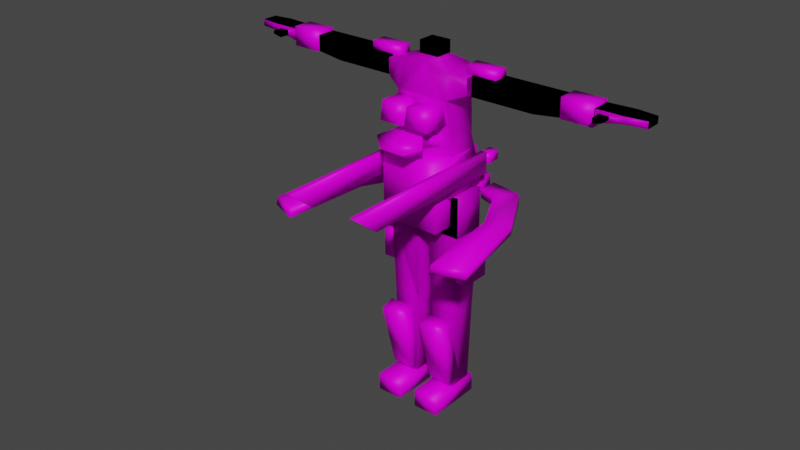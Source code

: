 # Source: s17.blend  (saved by Blender 2.93.21; exported with 4.5.12 LTS)
import bpy
from mathutils import Matrix  # noqa: F401  (used for matrix-valued properties, if any)

bpy.ops.wm.read_factory_settings(use_empty=True)
scene = bpy.context.scene
scene.name = 'Scene'

# ---- collections
col_h134 = bpy.data.collections.new('h134'); scene.collection.children.link(col_h134)
col_h138 = bpy.data.collections.new('h138'); scene.collection.children.link(col_h138)
col_h142 = bpy.data.collections.new('h142'); scene.collection.children.link(col_h142)
col_h146 = bpy.data.collections.new('h146'); scene.collection.children.link(col_h146)
col_b102 = bpy.data.collections.new('b102'); scene.collection.children.link(col_b102)
col_a98 = bpy.data.collections.new('a98'); scene.collection.children.link(col_a98)
col_l110 = bpy.data.collections.new('l110'); scene.collection.children.link(col_l110)
col_r142 = bpy.data.collections.new('r142'); scene.collection.children.link(col_r142)

# ---- images (referenced by path relative to the original .blend; pixels are not part of the script)
import os
ASSET_DIR = os.environ.get("B2B_ASSET_DIR", "")  # directory of the original .blend (textures are referenced by path, not embedded)
HERE = os.path.dirname(os.path.abspath(__file__))  # packed textures are extracted next to this script under _unpacked/

def load_image(name, relpath, width, height, colorspace="sRGB"):
    """Load a texture the original file referenced (path relative to the .blend, or extracted next to this script)."""
    p = next((c for c in (os.path.join(HERE, relpath), os.path.join(ASSET_DIR, relpath)) if relpath and os.path.exists(c)), "")
    if p:
        img = bpy.data.images.load(p, check_existing=True)
        img.name = name
    else:  # same state as the original file: an image datablock whose file is absent (Cycles renders it pink)
        img = bpy.data.images.new(name, width, height)
        img.source = "FILE"
        img.filepath = "//" + (relpath or name)
    img.colorspace_settings.name = colorspace
    return img
img_s17__png = load_image('s17_.png', 's17_.png', 1024, 1024, 'sRGB')

# ---- materials (node trees are filled in below, after node groups)
mat_maintex = bpy.data.materials.new('maintex')
mat_maintex.use_transparent_shadow = False

# ---- node groups
ng_auto_smooth = bpy.data.node_groups.new('Auto Smooth', 'GeometryNodeTree')
_s = ng_auto_smooth.interface.new_socket(name='Geometry', in_out='OUTPUT', socket_type='NodeSocketGeometry')
_s = ng_auto_smooth.interface.new_socket(name='Geometry', in_out='INPUT', socket_type='NodeSocketGeometry')
_s = ng_auto_smooth.interface.new_socket(name='Angle', in_out='INPUT', socket_type='NodeSocketFloat')
_s.subtype = 'ANGLE'
_s.min_value = 0.0
_s.max_value = 3.142
ng_auto_smooth.is_modifier = True
_N = ng_auto_smooth.nodes; _L = ng_auto_smooth.links
n0 = _N.new('NodeGroupOutput'); n0.name = 'Group Output'; n0.location = (480, -100)
n1 = _N.new('NodeGroupInput'); n1.name = 'Group Input'; n1.location = (-420, -300)
n2 = _N.new('NodeGroupInput'); n2.name = 'Group Input.001'; n2.location = (-60, -100)
n3 = _N.new('GeometryNodeSetShadeSmooth'); n3.name = 'Set Shade Smooth'; n3.location = (120, -100)
n3.domain = 'EDGE'
n4 = _N.new('GeometryNodeSetShadeSmooth'); n4.name = 'Set Shade Smooth.001'; n4.location = (300, -100)
n5 = _N.new('GeometryNodeInputMeshEdgeAngle'); n5.name = 'Edge Angle'; n5.location = (-420, -220)
n6 = _N.new('GeometryNodeInputEdgeSmooth'); n6.name = 'Is Edge Smooth'; n6.location = (-60, -160)
n7 = _N.new('GeometryNodeInputShadeSmooth'); n7.name = 'Is Face Smooth'; n7.location = (-240, -340)
n8 = _N.new('FunctionNodeBooleanMath'); n8.name = 'Boolean Math'; n8.location = (-60, -220)
n9 = _N.new('FunctionNodeCompare'); n9.name = 'Compare'; n9.location = (-240, -180)
n9.operation = 'LESS_EQUAL'
_L.new(n5.outputs[0], n9.inputs[0])
_L.new(n4.outputs[0], n0.inputs[0])
_L.new(n1.outputs[1], n9.inputs[1])
_L.new(n9.outputs[0], n8.inputs[0])
_L.new(n7.outputs[0], n8.inputs[1])
_L.new(n2.outputs[0], n3.inputs[0])
_L.new(n6.outputs[0], n3.inputs[1])
_L.new(n3.outputs[0], n4.inputs[0])
_L.new(n8.outputs[0], n3.inputs[2])
n0.is_active_output = True

# ---- material node trees
mat_maintex.use_nodes = True; mat_maintex.node_tree.nodes.clear()
_N = mat_maintex.node_tree.nodes; _L = mat_maintex.node_tree.links
n0 = _N.new('ShaderNodeOutputMaterial'); n0.name = 'Material Output'; n0.location = (300, 300)
n1 = _N.new('ShaderNodeBsdfPrincipled'); n1.name = 'Principled BSDF'; n1.location = (10, 300)
n1.distribution = 'GGX'
n1.subsurface_method = 'BURLEY'
n1.inputs[2].default_value = 0.4545
n1.inputs[3].default_value = 1.45
n1.inputs[13].default_value = 0.1
n1.inputs[27].default_value = (0.0, 0.0, 0.0, 1.0)
n1.inputs[28].default_value = 1.0
n2 = _N.new('ShaderNodeTexImage'); n2.name = 'baseColorTexture'; n2.location = (-433, 207)
n2.label = 'baseColorTexture'
n2.image = img_s17__png
n2.interpolation = 'Closest'
n3 = _N.new('ShaderNodeUVMap'); n3.name = 'UV Map'; n3.location = (-631, 176)
n3.uv_map = 'UVMap'
_L.new(n1.outputs[0], n0.inputs[0])
_L.new(n2.outputs[0], n1.inputs[0])
_L.new(n3.outputs[0], n2.inputs[0])
n0.is_active_output = True

# ---- world
world_world = bpy.data.worlds.new('World'); scene.world = world_world
world_world.use_nodes = True; world_world.node_tree.nodes.clear()
_N = world_world.node_tree.nodes; _L = world_world.node_tree.links
n0 = _N.new('ShaderNodeOutputWorld'); n0.name = 'World Output'; n0.location = (300, 300)
n1 = _N.new('ShaderNodeBackground'); n1.name = 'Background'; n1.location = (10, 300)
n1.inputs[0].default_value = (0.05088, 0.05088, 0.05088, 1.0)
_L.new(n1.outputs[0], n0.inputs[0])
n0.is_active_output = True
world_world.color = (0.05088, 0.05088, 0.05088)
world_world.use_sun_shadow = False
world_world.sun_shadow_jitter_overblur = 0.0

# ---- meshes
me_bodymesh = bpy.data.meshes.new('BodyMesh')
me_bodymesh.from_pydata([(0.1074, 0.1806, -0.1979), (0.1647, -0.1299, 0.5039), (0.2331, -0.1474, -0.2974), (0.06907, -0.08606, 0.5641), (0.06907, 0.03324, 0.5641), (0.06907, -0.08606, 0.6479), (0.06907, 0.03324, 0.6479), (0.09896, 0.1948, -0.1116), (0.1962, -0.108, 0.001354), (0.1861, 0.1068, 0.3102), (0.1647, 0.08536, 0.5229), (0.1861, -0.1535, 0.3347), (0.2984, 0.04755, 0.489), (0.2984, -0.1004, 0.489), (0.2984, 0.04755, 0.3777), (0.2984, -0.1004, 0.3777), (-8.144e-19, -0.1299, 0.5222), (5.285e-18, -0.1877, -0.3782), (1.466e-17, 0.08597, -0.336), (3.393e-18, 0.08536, 0.5412), (0.0, -0.08606, 0.5641), (0.0, 0.03324, 0.5641), (0.0, -0.08606, 0.6479), (0.0, 0.03324, 0.6479), (-8.796e-18, -0.1916, 0.007104), (6.681e-05, 0.1309, 0.04491), (0.0, -0.2268, 0.3682), (1.357e-18, 0.1068, 0.3743), (0.1962, 0.1053, 0.04977), (0.2472, 0.1432, -0.2595), (0.03734, -0.117, -0.578), (0.03734, -0.117, -0.3235), (0.03734, 0.115, -0.578), (0.03734, 0.115, -0.3235), (0.2711, -0.117, -0.578), (0.2681, -0.117, -0.2936), (0.2711, 0.115, -0.578), (0.2681, 0.115, -0.2936)], [], [(1, 10, 4, 3), (27, 19, 10, 9), (18, 29, 2, 17), (16, 1, 3, 20), (20, 3, 5, 22), (3, 4, 6, 5), (29, 28, 8, 2), (28, 9, 11, 8), (25, 27, 9, 28), (1, 11, 15, 13), (10, 1, 13, 12), (11, 9, 14, 15), (9, 10, 12, 14), (8, 11, 26, 24), (2, 8, 24, 17), (4, 21, 23, 6), (6, 23, 22, 5), (10, 19, 21, 4), (11, 1, 16, 26), (0, 7, 28, 29), (7, 25, 28), (0, 29, 18), (7, 0, 18, 25), (30, 31, 33, 32), (32, 33, 37, 36), (36, 37, 35, 34), (34, 35, 31, 30), (32, 36, 34, 30), (37, 33, 31, 35)])
me_bodymesh.polygons.foreach_set('use_smooth', [True] * 29)
_uv = me_bodymesh.uv_layers.new(name='UVMap')
_uv.uv.foreach_set('vector', [0.01822, 0.894, 0.01822, 0.8949, 0.0124, 0.898, 0.0124, 0.898, 0.008467, 0.886, 0.008467, 0.8949, 0.01822, 0.8949, 0.01822, 0.886, 0.007589, 0.8298, 0.01968, 0.8335, 0.01899, 0.8306, 0.007589, 0.8266, 0.008467, 0.894, 0.01822, 0.894, 0.0124, 0.898, 0.008467, 0.898, 0.009866, 0.9111, 0.01749, 0.9111, 0.01749, 0.9203, 0.009866, 0.9203, 0.01749, 0.9111, 0.01749, 0.9111, 0.01749, 0.9203, 0.01749, 0.9203, 0.01968, 0.8335, 0.01793, 0.8485, 0.01793, 0.8462, 0.01899, 0.8306, 0.01793, 0.8485, 0.01968, 0.8646, 0.01968, 0.8646, 0.01793, 0.8462, 0.007592, 0.8484, 0.007589, 0.8646, 0.01968, 0.8646, 0.01793, 0.8485, 0.04513, 0.8986, 0.04513, 0.8831, 0.05186, 0.8866, 0.05186, 0.8967, 0.04513, 0.9003, 0.04513, 0.8986, 0.05186, 0.8967, 0.05186, 0.8967, 0.04513, 0.8831, 0.04513, 0.8831, 0.05186, 0.8866, 0.05186, 0.8866, 0.04513, 0.8831, 0.04513, 0.9003, 0.05186, 0.8967, 0.05186, 0.8866, 0.3287, 0.1843, 0.3305, 0.4369, 0.1619, 0.44, 0.1619, 0.1827, 0.3331, 0.03361, 0.3303, 0.2062, 0.1635, 0.2046, 0.1651, 0.03109, 0.01749, 0.9111, 0.009866, 0.9111, 0.009866, 0.9203, 0.01749, 0.9203, 0.01749, 0.9203, 0.009866, 0.9203, 0.009866, 0.9203, 0.01749, 0.9203, 0.01822, 0.8949, 0.008467, 0.8949, 0.008467, 0.898, 0.0124, 0.898, 0.01822, 0.886, 0.01822, 0.894, 0.008467, 0.894, 0.008467, 0.886, 0.01285, 0.8366, 0.01243, 0.8408, 0.01793, 0.8485, 0.01968, 0.8335, 0.01243, 0.8408, 0.007592, 0.8484, 0.01793, 0.8485, 0.01285, 0.8366, 0.01968, 0.8335, 0.007589, 0.8298, 0.01243, 0.8408, 0.01285, 0.8366, 0.007589, 0.8298, 0.007592, 0.8484, 0.03852, 0.787, 0.03852, 0.8028, 0.03852, 0.8028, 0.03852, 0.787, 0.03852, 0.787, 0.03852, 0.8028, 0.0543, 0.8028, 0.0543, 0.787, 0.0543, 0.787, 0.0543, 0.8028, 0.0543, 0.8028, 0.0543, 0.787, 0.0543, 0.787, 0.0543, 0.8028, 0.03852, 0.8028, 0.03852, 0.787, 0.03852, 0.787, 0.0543, 0.787, 0.0543, 0.787, 0.03852, 0.787, 0.0543, 0.8028, 0.03852, 0.8028, 0.03852, 0.8028, 0.0543, 0.8028])
me_bodymesh.materials.append(None)
me_bodymesh.use_remesh_preserve_volume = False
me_bodymesh.use_remesh_preserve_attributes = False
me_bodymesh.use_mirror_vertex_groups = False
me_bodymesh.update()
me_head = bpy.data.meshes.new('Head')
me_head.from_pydata([], [], [])
me_head.materials.append(None)
me_head.update()
me_legmesh = bpy.data.meshes.new('LegMesh')
me_legmesh.from_pydata([(0.03893, -0.1132, -0.5807), (0.03893, 0.1134, -0.5807), (0.2655, -0.1132, -0.5807), (0.2655, 0.1134, -0.5807), (0.05676, 0.09558, -1.142), (0.05676, -0.09532, -1.142), (0.2477, 0.09558, -1.142), (0.2477, -0.09532, -1.142), (0.06762, 0.08472, -1.728), (0.06762, -0.08446, -1.728), (0.2368, 0.08472, -1.728), (0.2368, -0.08446, -1.728), (0.107, -0.2457, -1.839), (0.08115, 0.02937, -1.676), (0.08115, 0.1224, -1.843), (0.08115, 0.109, -1.748), (0.2002, -0.2457, -1.839), (0.2261, 0.02937, -1.676), (0.2261, 0.1224, -1.843), (0.2261, 0.109, -1.748)], [], [(1, 3, 6, 4), (7, 5, 9, 11), (0, 1, 4, 5), (3, 2, 7, 6), (2, 0, 5, 7), (8, 10, 11, 9), (4, 6, 10, 8), (6, 7, 11, 10), (5, 4, 8, 9), (12, 13, 15, 14), (14, 15, 19, 18), (18, 19, 17, 16), (16, 17, 13, 12), (14, 18, 16, 12), (19, 15, 13, 17)])
me_legmesh.polygons.foreach_set('use_smooth', [True] * 15)
_uv = me_legmesh.uv_layers.new(name='UVMap')
_uv.uv.foreach_set('vector', [0.04409, 0.7756, 0.05092, 0.7756, 0.05038, 0.7596, 0.04462, 0.7596, 0.04884, 0.7369, 0.04431, 0.7369, 0.04457, 0.7236, 0.04858, 0.7236, 0.04409, 0.7756, 0.04409, 0.7756, 0.04462, 0.7596, 0.04462, 0.7596, 0.05092, 0.7756, 0.05092, 0.7756, 0.05038, 0.7596, 0.05038, 0.7596, 0.05092, 0.7756, 0.04409, 0.7756, 0.04462, 0.7596, 0.05038, 0.7596, 0.04418, 0.7344, 0.04897, 0.7344, 0.04897, 0.7344, 0.04418, 0.7344, 0.04431, 0.7369, 0.04884, 0.7369, 0.04858, 0.7236, 0.04457, 0.7236, 0.04884, 0.7369, 0.04884, 0.7369, 0.04858, 0.7236, 0.04858, 0.7236, 0.04431, 0.7369, 0.04431, 0.7369, 0.04457, 0.7236, 0.04457, 0.7236, 0.04268, 0.6964, 0.04123, 0.7045, 0.04123, 0.7009, 0.04123, 0.6962, 0.04123, 0.6962, 0.04123, 0.7009, 0.04936, 0.7009, 0.04936, 0.6962, 0.04936, 0.6962, 0.04936, 0.7009, 0.04936, 0.7045, 0.04791, 0.6964, 0.04791, 0.6964, 0.04936, 0.7045, 0.04123, 0.7045, 0.04268, 0.6964, 0.04123, 0.6962, 0.04936, 0.6962, 0.04791, 0.6964, 0.04268, 0.6964, 0.04936, 0.7009, 0.04123, 0.7009, 0.04123, 0.7045, 0.04936, 0.7045])
me_legmesh.materials.append(None)
me_legmesh.use_remesh_fix_poles = True
me_legmesh.use_remesh_preserve_attributes = False
me_legmesh.use_mirror_vertex_groups = False
me_legmesh.update()
me_armmesh = bpy.data.meshes.new('ArmMesh')
me_armmesh.from_pydata([(0.3078, -0.06612, 0.3653), (0.3078, -0.06612, 0.4976), (0.3078, 0.06612, 0.3653), (0.3078, 0.06612, 0.4976), (0.74, -0.06612, 0.3653), (0.74, -0.06612, 0.4976), (0.74, 0.06612, 0.3653), (0.74, 0.06612, 0.4976), (1.14, -0.06612, 0.4189), (1.14, -0.06612, 0.4976), (1.14, 0.06612, 0.4189), (1.14, 0.06612, 0.4976), (1.32, -0.06612, 0.4524), (1.32, -0.06612, 0.4976), (1.32, 0.07931, 0.4524), (1.32, 0.07931, 0.4976), (1.454, -0.04828, 0.4524), (1.454, -0.04828, 0.4976), (1.454, 0.06146, 0.4524), (1.454, 0.06146, 0.4976), (1.179, -0.09204, 0.4874), (1.179, -0.09204, 0.453), (1.242, -0.09204, 0.4874), (1.242, -0.09204, 0.4676), (1.179, -0.1427, 0.4874), (1.179, -0.1427, 0.453), (1.242, -0.1427, 0.4874), (1.242, -0.1427, 0.4676), (1.179, -0.1646, 0.4874), (1.179, -0.1646, 0.453), (1.242, -0.1646, 0.4874), (1.242, -0.1646, 0.4676)], [], [(0, 1, 3, 2), (2, 3, 7, 6), (5, 4, 8, 9), (4, 5, 1, 0), (2, 6, 4, 0), (7, 3, 1, 5), (11, 9, 13, 15), (4, 6, 10, 8), (7, 5, 9, 11), (6, 7, 11, 10), (14, 15, 19, 18), (10, 11, 15, 14), (8, 12, 23, 21), (8, 10, 14, 12), (18, 19, 17, 16), (13, 12, 16, 17), (12, 14, 18, 16), (15, 13, 17, 19), (22, 20, 24, 26), (12, 13, 22, 23), (9, 8, 21, 20), (13, 9, 20, 22), (25, 27, 31, 29), (20, 21, 25, 24), (21, 23, 27, 25), (23, 22, 26, 27), (28, 29, 31, 30), (27, 26, 30, 31), (26, 24, 28, 30), (24, 25, 29, 28)])
me_armmesh.polygons.foreach_set('use_smooth', [True] * 30)
_uv = me_armmesh.uv_layers.new(name='UVMap')
_uv.uv.foreach_set('vector', [0.06715, 0.8871, 0.06712, 0.8936, 0.06784, 0.8951, 0.06785, 0.8889, 0.06785, 0.8889, 0.06784, 0.8951, 0.08916, 0.8947, 0.08893, 0.8883, 0.1023, 0.8931, 0.1023, 0.886, 0.1237, 0.8889, 0.1237, 0.8931, 0.08901, 0.8865, 0.08924, 0.8931, 0.06712, 0.8936, 0.06715, 0.8871, 0.06785, 0.8889, 0.08893, 0.8883, 0.08901, 0.8865, 0.06715, 0.8871, 0.08916, 0.8947, 0.06784, 0.8951, 0.06712, 0.8936, 0.08924, 0.8931, 0.1326, 0.8927, 0.1326, 0.8927, 0.1433, 0.8927, 0.1433, 0.8927, 0.1023, 0.886, 0.1023, 0.886, 0.1237, 0.8889, 0.1237, 0.8889, 0.1023, 0.8931, 0.1023, 0.8931, 0.1237, 0.8931, 0.1237, 0.8931, 0.1023, 0.886, 0.1023, 0.8931, 0.1237, 0.8931, 0.1237, 0.8889, 0.1433, 0.89, 0.1433, 0.8927, 0.1513, 0.8927, 0.1513, 0.89, 0.1326, 0.888, 0.1326, 0.8927, 0.1433, 0.8927, 0.1433, 0.89, 0.1326, 0.888, 0.1433, 0.89, 0.1387, 0.8909, 0.1349, 0.89, 0.1326, 0.888, 0.1326, 0.888, 0.1433, 0.89, 0.1433, 0.89, 0.1513, 0.89, 0.1513, 0.8927, 0.1513, 0.8927, 0.1513, 0.89, 0.1433, 0.8927, 0.1433, 0.89, 0.1513, 0.89, 0.1513, 0.8927, 0.1433, 0.89, 0.1433, 0.89, 0.1513, 0.89, 0.1513, 0.89, 0.1433, 0.8927, 0.1433, 0.8927, 0.1513, 0.8927, 0.1513, 0.8927, 0.1387, 0.8921, 0.1349, 0.8921, 0.1349, 0.8921, 0.1387, 0.8921, 0.1433, 0.89, 0.1433, 0.8927, 0.1387, 0.8921, 0.1387, 0.8909, 0.1326, 0.8927, 0.1326, 0.888, 0.1349, 0.89, 0.1349, 0.8921, 0.1433, 0.8927, 0.1326, 0.8927, 0.1349, 0.8921, 0.1387, 0.8921, 0.1349, 0.89, 0.1387, 0.8909, 0.1387, 0.8909, 0.1349, 0.89, 0.1349, 0.8921, 0.1349, 0.89, 0.1349, 0.89, 0.1349, 0.8921, 0.1349, 0.89, 0.1387, 0.8909, 0.1387, 0.8909, 0.1349, 0.89, 0.1387, 0.8909, 0.1387, 0.8921, 0.1387, 0.8921, 0.1387, 0.8909, 0.1349, 0.8921, 0.1349, 0.89, 0.1387, 0.8909, 0.1387, 0.8921, 0.1387, 0.8909, 0.1387, 0.8921, 0.1387, 0.8921, 0.1387, 0.8909, 0.1387, 0.8921, 0.1349, 0.8921, 0.1349, 0.8921, 0.1387, 0.8921, 0.1349, 0.8921, 0.1349, 0.89, 0.1349, 0.89, 0.1349, 0.8921])
me_armmesh.materials.append(None)
me_armmesh.use_remesh_fix_poles = True
me_armmesh.use_remesh_preserve_attributes = False
me_armmesh.use_mirror_vertex_groups = False
me_armmesh.update()
me_x = bpy.data.meshes.new('立方体')
me_x.from_pydata([(0.0394, -0.2045, 0.02689), (0.0394, -0.1821, 0.1875), (0.0394, -0.1639, 0.02689), (0.0394, -0.1423, 0.1802), (0.1853, -0.2045, 0.02689), (0.1853, -0.1821, 0.1875), (0.1853, -0.1639, 0.02689), (0.1853, -0.1423, 0.1802), (0.0394, -0.2147, -0.162), (0.0394, -0.1741, -0.162), (0.1853, -0.2147, -0.162), (0.1853, -0.1741, -0.162)], [], [(0, 1, 3, 2), (2, 3, 7, 6), (6, 7, 5, 4), (4, 5, 1, 0), (4, 0, 8, 10), (7, 3, 1, 5), (9, 11, 10, 8), (2, 6, 11, 9), (0, 2, 9, 8), (6, 4, 10, 11)])
_uv = me_x.uv_layers.new(name='UVMap')
_uv.uv.foreach_set('vector', [0.3719, 0.1397, 0.3719, 0.1895, 0.3719, 0.1872, 0.3719, 0.1397, 0.3719, 0.1397, 0.3719, 0.1872, 0.411, 0.1872, 0.411, 0.1397, 0.411, 0.1397, 0.411, 0.1872, 0.411, 0.1895, 0.411, 0.1397, 0.411, 0.1397, 0.411, 0.1895, 0.3719, 0.1895, 0.3719, 0.1397, 0.4146, 0.08189, 0.3653, 0.08189, 0.3653, 0.02596, 0.4146, 0.02596, 0.411, 0.1872, 0.3719, 0.1872, 0.3719, 0.1895, 0.411, 0.1895, 0.3719, 0.09529, 0.411, 0.09529, 0.411, 0.09529, 0.3719, 0.09529, 0.3719, 0.1397, 0.411, 0.1397, 0.411, 0.09529, 0.3719, 0.09529, 0.3719, 0.1397, 0.3719, 0.1397, 0.3719, 0.09529, 0.3719, 0.09529, 0.411, 0.1397, 0.411, 0.1397, 0.411, 0.09529, 0.411, 0.09529])
me_x.materials.append(mat_maintex)
me_x.use_remesh_fix_poles = True
me_x.use_remesh_preserve_attributes = False
me_x.update()
me_001 = bpy.data.meshes.new('立方体.001')
me_001.from_pydata([(0.03709, -0.0004637, -0.07217), (0.03709, -0.09302, 0.03846), (0.03709, 0.0699, -0.03986), (0.03709, -0.02265, 0.07077), (-0.0003202, 0.0699, -0.03986), (-0.0003202, -0.02265, 0.07077), (-0.0003202, -0.0004637, -0.07217), (-0.0003202, -0.09302, 0.03846), (0.1734, 0.07344, -0.04704), (0.1685, 0.04775, 0.04218), (0.1912, 0.1104, -0.03341), (0.1863, 0.08472, 0.05581), (0.07975, -0.1206, -0.006033), (0.07975, -0.09514, -0.09547), (0.1865, -0.07179, 0.01261), (0.1865, -0.04637, -0.07682)], [], [(4, 5, 3, 2), (3, 1, 9, 11), (4, 2, 0, 6), (3, 5, 7, 1), (0, 1, 7, 6), (10, 11, 9, 8), (2, 3, 11, 10), (9, 1, 12, 14), (0, 2, 10, 8), (12, 13, 15, 14), (0, 8, 15, 13), (1, 0, 13, 12), (8, 9, 14, 15)])
_uv = me_001.uv_layers.new(name='UVマップ')
_uv.uv.foreach_set('vector', [0.5479, 0.02472, 0.5885, 0.02472, 0.5885, 0.04505, 0.5479, 0.04505, 0.5885, 0.04505, 0.5885, 0.08571, 0.5885, 0.08571, 0.5885, 0.04505, 0.5275, 0.04505, 0.5479, 0.04505, 0.5479, 0.08571, 0.5275, 0.08571, 0.5885, 0.04505, 0.6089, 0.04505, 0.6089, 0.08571, 0.5885, 0.08571, 0.5479, 0.08571, 0.5885, 0.08571, 0.5885, 0.106, 0.5479, 0.106, 0.5479, 0.04505, 0.5885, 0.04505, 0.5885, 0.08571, 0.5479, 0.08571, 0.5479, 0.04505, 0.5885, 0.04505, 0.5885, 0.04505, 0.5479, 0.04505, 0.5885, 0.08571, 0.5885, 0.08571, 0.5885, 0.08571, 0.5885, 0.08571, 0.5479, 0.08571, 0.5479, 0.04505, 0.5479, 0.04505, 0.5479, 0.08571, 0.5885, 0.08571, 0.5479, 0.08571, 0.5479, 0.08571, 0.5885, 0.08571, 0.5479, 0.08571, 0.5479, 0.08571, 0.5479, 0.08571, 0.5479, 0.08571, 0.5885, 0.08571, 0.5479, 0.08571, 0.5479, 0.08571, 0.5885, 0.08571, 0.5479, 0.08571, 0.5885, 0.08571, 0.5885, 0.08571, 0.5479, 0.08571])
me_001.materials.append(mat_maintex)
me_001.use_remesh_fix_poles = True
me_001.use_remesh_preserve_attributes = False
me_001.update()
me_bodymesh_001 = bpy.data.meshes.new('BodyMesh.001')
me_bodymesh_001.from_pydata([(0.1074, 0.1806, -0.1979), (0.1647, -0.1299, 0.5039), (0.2331, -0.1474, -0.2974), (0.06907, -0.08606, 0.5641), (0.06907, 0.03324, 0.5641), (0.06907, -0.08606, 0.6479), (0.06907, 0.03324, 0.6479), (0.09896, 0.1948, -0.1116), (0.1962, -0.108, 0.001354), (0.1861, 0.1068, 0.3102), (0.1647, 0.08536, 0.5229), (0.1861, -0.1535, 0.3347), (0.2984, 0.04755, 0.489), (0.2984, -0.1004, 0.489), (0.2984, 0.04755, 0.3777), (0.2984, -0.1004, 0.3777), (-8.144e-19, -0.1299, 0.5222), (5.285e-18, -0.1877, -0.3782), (1.466e-17, 0.08597, -0.336), (3.393e-18, 0.08536, 0.5412), (0.0, -0.08606, 0.5641), (0.0, 0.03324, 0.5641), (0.0, -0.08606, 0.6479), (0.0, 0.03324, 0.6479), (-8.796e-18, -0.1916, 0.007104), (6.681e-05, 0.1309, 0.04491), (0.0, -0.2268, 0.3682), (1.357e-18, 0.1068, 0.3743), (0.1962, 0.1053, 0.04977), (0.2472, 0.1432, -0.2595), (0.03734, -0.117, -0.578), (0.03734, -0.117, -0.3235), (0.03734, 0.115, -0.578), (0.03734, 0.115, -0.3235), (0.2711, -0.117, -0.578), (0.2681, -0.117, -0.2936), (0.2711, 0.115, -0.578), (0.2681, 0.115, -0.2936)], [], [(1, 10, 4, 3), (27, 19, 10, 9), (18, 29, 2, 17), (16, 1, 3, 20), (20, 3, 5, 22), (3, 4, 6, 5), (29, 28, 8, 2), (28, 9, 11, 8), (25, 27, 9, 28), (1, 11, 15, 13), (10, 1, 13, 12), (11, 9, 14, 15), (9, 10, 12, 14), (8, 11, 26, 24), (2, 8, 24, 17), (4, 21, 23, 6), (6, 23, 22, 5), (10, 19, 21, 4), (11, 1, 16, 26), (0, 7, 28, 29), (7, 25, 28), (0, 29, 18), (7, 0, 18, 25), (30, 31, 33, 32), (32, 33, 37, 36), (36, 37, 35, 34), (34, 35, 31, 30), (32, 36, 34, 30), (37, 33, 31, 35)])
me_bodymesh_001.polygons.foreach_set('use_smooth', [True] * 29)
_uv = me_bodymesh_001.uv_layers.new(name='UVMap')
_uv.uv.foreach_set('vector', [0.5588, 0.1216, 0.5588, 0.1229, 0.5522, 0.1257, 0.5522, 0.1257, 0.5475, 0.1127, 0.5475, 0.1242, 0.5588, 0.1229, 0.5602, 0.1084, 0.5475, 0.06413, 0.5644, 0.06937, 0.5634, 0.06677, 0.5475, 0.06124, 0.5475, 0.1229, 0.5588, 0.1216, 0.5522, 0.1257, 0.5475, 0.1257, 0.5475, 0.1257, 0.5522, 0.1257, 0.5522, 0.1315, 0.5475, 0.1315, 0.5522, 0.1257, 0.5522, 0.1257, 0.5522, 0.1315, 0.5522, 0.1315, 0.5644, 0.06937, 0.5609, 0.09053, 0.5609, 0.08722, 0.5634, 0.06677, 0.5609, 0.09053, 0.5602, 0.1084, 0.5602, 0.11, 0.5609, 0.08722, 0.5475, 0.0902, 0.5475, 0.1127, 0.5602, 0.1084, 0.5609, 0.09053, 0.5588, 0.1216, 0.5602, 0.11, 0.5679, 0.113, 0.5679, 0.1206, 0.5588, 0.1229, 0.5588, 0.1216, 0.5679, 0.1206, 0.5679, 0.1206, 0.5602, 0.11, 0.5602, 0.1084, 0.5679, 0.113, 0.5679, 0.113, 0.5602, 0.1084, 0.5588, 0.1229, 0.5679, 0.1206, 0.5679, 0.113, 0.5609, 0.08722, 0.5602, 0.11, 0.5475, 0.1123, 0.5475, 0.08761, 0.5634, 0.06677, 0.5609, 0.08722, 0.5475, 0.08761, 0.5475, 0.06124, 0.5522, 0.1257, 0.5475, 0.1257, 0.5475, 0.1315, 0.5522, 0.1315, 0.5522, 0.1315, 0.5475, 0.1315, 0.5475, 0.1315, 0.5522, 0.1315, 0.5588, 0.1229, 0.5475, 0.1242, 0.5475, 0.1257, 0.5522, 0.1257, 0.5602, 0.11, 0.5588, 0.1216, 0.5475, 0.1229, 0.5475, 0.1123, 0.5548, 0.07358, 0.5543, 0.07949, 0.5609, 0.09053, 0.5644, 0.06937, 0.5543, 0.07949, 0.5475, 0.0902, 0.5609, 0.09053, 0.5548, 0.07358, 0.5644, 0.06937, 0.5475, 0.06413, 0.5543, 0.07949, 0.5548, 0.07358, 0.5475, 0.06413, 0.5475, 0.0902, 0.55, 0.04757, 0.55, 0.06499, 0.55, 0.06499, 0.55, 0.04757, 0.55, 0.04757, 0.55, 0.06499, 0.5658, 0.06703, 0.566, 0.04757, 0.566, 0.04757, 0.5658, 0.06703, 0.5658, 0.06703, 0.566, 0.04757, 0.566, 0.04757, 0.5658, 0.06703, 0.55, 0.06499, 0.55, 0.04757, 0.55, 0.04757, 0.566, 0.04757, 0.566, 0.04757, 0.55, 0.04757, 0.5658, 0.06703, 0.55, 0.06499, 0.55, 0.06499, 0.5658, 0.06703])
me_bodymesh_001.materials.append(None)
me_bodymesh_001.use_remesh_preserve_volume = False
me_bodymesh_001.use_remesh_preserve_attributes = False
me_bodymesh_001.use_mirror_vertex_groups = False
me_bodymesh_001.update()
me_cube = bpy.data.meshes.new('Cube')
me_cube.from_pydata([(0.01747, -0.2526, -0.205), (0.01747, -0.2526, -0.01914), (0.007835, -0.1219, -0.2167), (0.007835, -0.1219, -0.007407), (0.1701, -0.2526, -0.205), (0.1701, -0.2526, -0.01914), (0.1798, -0.1219, -0.2167), (0.1798, -0.1219, -0.007407), (0.02363, -0.09382, 0.09517), (0.026, -0.1101, 0.1483), (0.09971, 0.1277, 0.1594), (0.1021, 0.1115, 0.2126), (0.07641, -0.1098, 0.08793), (0.07877, -0.1261, 0.1411), (0.1525, 0.1117, 0.1522), (0.1549, 0.09548, 0.2054)], [], [(0, 1, 3, 2), (2, 3, 7, 6), (6, 7, 5, 4), (4, 5, 1, 0), (2, 6, 4, 0), (7, 3, 1, 5), (8, 9, 11, 10), (10, 11, 15, 14), (14, 15, 13, 12), (12, 13, 9, 8), (10, 14, 12, 8), (15, 11, 9, 13)])
me_cube.polygons.foreach_set('use_smooth', [True] * 12)
_uv = me_cube.uv_layers.new(name='UVMap')
_uv.uv.foreach_set('vector', [0.5552, 0.01995, 0.5552, 0.06026, 0.5531, 0.0628, 0.5531, 0.0174, 0.5531, 0.0174, 0.5531, 0.0628, 0.5904, 0.0628, 0.5904, 0.0174, 0.5904, 0.0174, 0.5904, 0.0628, 0.5883, 0.06026, 0.5883, 0.01995, 0.5883, 0.01995, 0.5883, 0.06026, 0.5552, 0.06026, 0.5552, 0.01995, 0.5531, 0.0174, 0.5904, 0.0174, 0.5883, 0.01995, 0.5552, 0.01995, 0.5904, 0.0628, 0.5531, 0.0628, 0.5552, 0.06026, 0.5883, 0.06026, 0.5566, 0.08505, 0.5571, 0.09658, 0.5736, 0.1105, 0.5731, 0.09899, 0.5731, 0.09899, 0.5736, 0.1105, 0.585, 0.1089, 0.5845, 0.09742, 0.5845, 0.09742, 0.585, 0.1089, 0.5685, 0.09501, 0.568, 0.08348, 0.568, 0.08348, 0.5685, 0.09501, 0.5571, 0.09658, 0.5566, 0.08505, 0.5731, 0.09899, 0.5845, 0.09742, 0.568, 0.08348, 0.5566, 0.08505, 0.585, 0.1089, 0.5736, 0.1105, 0.5571, 0.09658, 0.5685, 0.09501])
me_cube.materials.append(mat_maintex)
me_cube.use_remesh_fix_poles = True
me_cube.use_remesh_preserve_attributes = False
me_cube.update()
me_armmesh_001 = bpy.data.meshes.new('ArmMesh.001')
me_armmesh_001.from_pydata([(0.3078, -0.06612, 0.3653), (0.3078, -0.06612, 0.4976), (0.3078, 0.06612, 0.3653), (0.3078, 0.06612, 0.4976), (0.74, -0.06612, 0.3653), (0.74, -0.06612, 0.4976), (0.74, 0.06612, 0.3653), (0.74, 0.06612, 0.4976), (1.14, -0.06612, 0.4189), (1.14, -0.06612, 0.4976), (1.14, 0.06612, 0.4189), (1.14, 0.06612, 0.4976), (1.32, -0.06612, 0.4524), (1.32, -0.06612, 0.4976), (1.32, 0.07931, 0.4524), (1.32, 0.07931, 0.4976), (1.454, -0.04828, 0.4524), (1.454, -0.04828, 0.4976), (1.454, 0.06146, 0.4524), (1.454, 0.06146, 0.4976), (1.179, -0.09204, 0.4874), (1.179, -0.09204, 0.453), (1.242, -0.09204, 0.4874), (1.242, -0.09204, 0.4676), (1.179, -0.1427, 0.4874), (1.179, -0.1427, 0.453), (1.242, -0.1427, 0.4874), (1.242, -0.1427, 0.4676), (1.179, -0.1646, 0.4874), (1.179, -0.1646, 0.453), (1.242, -0.1646, 0.4874), (1.242, -0.1646, 0.4676), (0.2582, -0.05219, 0.4787), (0.2582, -0.05219, 0.5524), (0.2582, 0.05219, 0.4787), (0.2582, 0.05219, 0.5524), (0.469, -0.05219, 0.4787), (0.469, -0.05219, 0.5524), (0.469, 0.05219, 0.4787), (0.469, 0.05219, 0.5524), (0.9232, -0.07079, 0.3852), (0.9232, -0.07079, 0.5164), (0.9232, 0.07079, 0.3852), (0.9232, 0.07079, 0.5164), (1.134, -0.07079, 0.3852), (1.134, -0.07079, 0.5164), (1.134, 0.07079, 0.3852), (1.134, 0.07079, 0.5164)], [], [(0, 1, 3, 2), (2, 3, 7, 6), (5, 4, 8, 9), (4, 5, 1, 0), (2, 6, 4, 0), (7, 3, 1, 5), (11, 9, 13, 15), (4, 6, 10, 8), (7, 5, 9, 11), (6, 7, 11, 10), (14, 15, 19, 18), (10, 11, 15, 14), (8, 12, 23, 21), (8, 10, 14, 12), (18, 19, 17, 16), (13, 12, 16, 17), (12, 14, 18, 16), (15, 13, 17, 19), (22, 20, 24, 26), (12, 13, 22, 23), (9, 8, 21, 20), (13, 9, 20, 22), (25, 27, 31, 29), (20, 21, 25, 24), (21, 23, 27, 25), (23, 22, 26, 27), (28, 29, 31, 30), (27, 26, 30, 31), (26, 24, 28, 30), (24, 25, 29, 28), (32, 33, 35, 34), (34, 35, 39, 38), (38, 39, 37, 36), (36, 37, 33, 32), (34, 38, 36, 32), (39, 35, 33, 37), (40, 41, 43, 42), (42, 43, 47, 46), (46, 47, 45, 44), (44, 45, 41, 40), (42, 46, 44, 40), (47, 43, 41, 45)])
me_armmesh_001.polygons.foreach_set('use_smooth', [True] * 42)
_uv = me_armmesh_001.uv_layers.new(name='UVMap')
_uv.uv.foreach_set('vector', [0.5411, 0.09412, 0.5411, 0.105, 0.5411, 0.105, 0.5411, 0.09412, 0.5411, 0.09412, 0.5411, 0.105, 0.5769, 0.105, 0.5769, 0.09412, 0.5769, 0.105, 0.5769, 0.09412, 0.6099, 0.09855, 0.6099, 0.105, 0.5769, 0.09412, 0.5769, 0.105, 0.5411, 0.105, 0.5411, 0.09412, 0.5411, 0.09412, 0.5769, 0.09412, 0.5769, 0.09412, 0.5411, 0.09412, 0.5769, 0.105, 0.5411, 0.105, 0.5411, 0.105, 0.5769, 0.105, 0.6099, 0.105, 0.6099, 0.105, 0.6248, 0.105, 0.6248, 0.105, 0.5769, 0.09412, 0.5769, 0.09412, 0.6099, 0.09855, 0.6099, 0.09855, 0.5769, 0.105, 0.5769, 0.105, 0.6099, 0.105, 0.6099, 0.105, 0.5769, 0.09412, 0.5769, 0.105, 0.6099, 0.105, 0.6099, 0.09855, 0.6248, 0.1013, 0.6248, 0.105, 0.6359, 0.105, 0.6359, 0.1013, 0.6099, 0.09855, 0.6099, 0.105, 0.6248, 0.105, 0.6248, 0.1013, 0.6099, 0.09855, 0.6248, 0.1013, 0.6183, 0.1026, 0.6131, 0.1014, 0.6099, 0.09855, 0.6099, 0.09855, 0.6248, 0.1013, 0.6248, 0.1013, 0.6359, 0.1013, 0.6359, 0.105, 0.6359, 0.105, 0.6359, 0.1013, 0.6248, 0.105, 0.6248, 0.1013, 0.6359, 0.1013, 0.6359, 0.105, 0.6248, 0.1013, 0.6248, 0.1013, 0.6359, 0.1013, 0.6359, 0.1013, 0.6248, 0.105, 0.6248, 0.105, 0.6359, 0.105, 0.6359, 0.105, 0.6183, 0.1042, 0.6131, 0.1042, 0.6131, 0.1042, 0.6183, 0.1042, 0.6248, 0.1013, 0.6248, 0.105, 0.6183, 0.1042, 0.6183, 0.1026, 0.6099, 0.105, 0.6099, 0.09855, 0.6131, 0.1014, 0.6131, 0.1042, 0.6248, 0.105, 0.6099, 0.105, 0.6131, 0.1042, 0.6183, 0.1042, 0.6131, 0.1014, 0.6183, 0.1026, 0.6183, 0.1026, 0.6131, 0.1014, 0.6131, 0.1042, 0.6131, 0.1014, 0.6131, 0.1014, 0.6131, 0.1042, 0.6131, 0.1014, 0.6183, 0.1026, 0.6183, 0.1026, 0.6131, 0.1014, 0.6183, 0.1026, 0.6183, 0.1042, 0.6183, 0.1042, 0.6183, 0.1026, 0.6131, 0.1042, 0.6131, 0.1014, 0.6183, 0.1026, 0.6183, 0.1042, 0.6183, 0.1026, 0.6183, 0.1042, 0.6183, 0.1042, 0.6183, 0.1026, 0.6183, 0.1042, 0.6131, 0.1042, 0.6131, 0.1042, 0.6183, 0.1042, 0.6131, 0.1042, 0.6131, 0.1014, 0.6131, 0.1014, 0.6131, 0.1042, 0.5391, 0.1244, 0.5391, 0.1365, 0.5391, 0.1365, 0.5391, 0.1244, 0.5391, 0.1244, 0.5391, 0.1365, 0.5739, 0.1365, 0.5739, 0.1244, 0.5739, 0.1244, 0.5739, 0.1365, 0.5739, 0.1365, 0.5739, 0.1244, 0.5739, 0.1244, 0.5739, 0.1365, 0.5391, 0.1365, 0.5391, 0.1244, 0.5391, 0.1244, 0.5739, 0.1244, 0.5739, 0.1244, 0.5391, 0.1244, 0.5739, 0.1365, 0.5391, 0.1365, 0.5391, 0.1365, 0.5739, 0.1365, 0.5387, 0.08263, 0.5387, 0.1042, 0.5387, 0.1042, 0.5387, 0.08263, 0.5387, 0.08263, 0.5387, 0.1042, 0.5734, 0.1042, 0.5734, 0.08263, 0.5734, 0.08263, 0.5734, 0.1042, 0.5734, 0.1042, 0.5734, 0.08263, 0.5734, 0.08263, 0.5734, 0.1042, 0.5387, 0.1042, 0.5387, 0.08263, 0.5387, 0.08263, 0.5734, 0.08263, 0.5734, 0.08263, 0.5387, 0.08263, 0.5734, 0.1042, 0.5387, 0.1042, 0.5387, 0.1042, 0.5734, 0.1042])
me_armmesh_001.materials.append(None)
me_armmesh_001.use_remesh_fix_poles = True
me_armmesh_001.use_remesh_preserve_attributes = False
me_armmesh_001.use_mirror_vertex_groups = False
me_armmesh_001.update()
me_legmesh_001 = bpy.data.meshes.new('LegMesh.001')
me_legmesh_001.from_pydata([(0.03893, -0.1132, -0.5807), (0.03893, 0.1134, -0.5807), (0.2655, -0.1132, -0.5807), (0.2655, 0.1134, -0.5807), (0.05676, 0.09558, -1.142), (0.05676, -0.09532, -1.142), (0.2477, 0.09558, -1.142), (0.2477, -0.09532, -1.142), (0.06762, 0.08472, -1.728), (0.06762, -0.08446, -1.728), (0.2368, 0.08472, -1.728), (0.2368, -0.08446, -1.728), (0.107, -0.2457, -1.839), (0.08115, 0.02937, -1.676), (0.08115, 0.1224, -1.843), (0.08115, 0.109, -1.748), (0.2002, -0.2457, -1.839), (0.2261, 0.02937, -1.676), (0.2261, 0.1224, -1.843), (0.2261, 0.109, -1.748), (0.2335, -0.1018, -0.902), (0.2335, -0.1018, -0.6617), (0.2335, 0.1018, -0.902), (0.2335, 0.1018, -0.6617), (0.3403, -0.1018, -0.902), (0.3403, -0.1018, -0.6617), (0.3403, 0.1018, -0.902), (0.3403, 0.1018, -0.6617), (0.07298, -0.1199, -1.701), (0.07298, -0.2478, -1.216), (0.07298, -0.01755, -1.674), (0.07298, -0.1455, -1.189), (0.2426, -0.1199, -1.701), (0.2426, -0.2478, -1.216), (0.2426, -0.01755, -1.674), (0.2426, -0.1455, -1.189), (0.06406, -0.2769, -1.862), (0.06406, -0.2769, -1.736), (0.06406, 0.1276, -1.862), (0.06406, 0.1276, -1.736), (0.2468, -0.2769, -1.862), (0.2468, -0.2769, -1.736), (0.2468, 0.1276, -1.862), (0.2468, 0.1276, -1.736)], [], [(1, 3, 6, 4), (7, 5, 9, 11), (0, 1, 4, 5), (3, 2, 7, 6), (2, 0, 5, 7), (8, 10, 11, 9), (4, 6, 10, 8), (6, 7, 11, 10), (5, 4, 8, 9), (12, 13, 15, 14), (14, 15, 19, 18), (18, 19, 17, 16), (16, 17, 13, 12), (14, 18, 16, 12), (19, 15, 13, 17), (20, 21, 23, 22), (22, 23, 27, 26), (26, 27, 25, 24), (24, 25, 21, 20), (22, 26, 24, 20), (27, 23, 21, 25), (28, 29, 31, 30), (30, 31, 35, 34), (34, 35, 33, 32), (32, 33, 29, 28), (30, 34, 32, 28), (35, 31, 29, 33), (36, 37, 39, 38), (38, 39, 43, 42), (42, 43, 41, 40), (40, 41, 37, 36), (38, 42, 40, 36), (43, 39, 37, 41)])
me_legmesh_001.polygons.foreach_set('use_smooth', [True] * 33)
_uv = me_legmesh_001.uv_layers.new(name='UVMap')
_uv.uv.foreach_set('vector', [0.6153, 0.122, 0.6297, 0.122, 0.6286, 0.08633, 0.6164, 0.08633, 0.6286, 0.08633, 0.6164, 0.08633, 0.6171, 0.04904, 0.6279, 0.04904, 0.6153, 0.122, 0.6153, 0.122, 0.6164, 0.08633, 0.6164, 0.08633, 0.6297, 0.122, 0.6297, 0.122, 0.6286, 0.08633, 0.6286, 0.08633, 0.6297, 0.122, 0.6153, 0.122, 0.6164, 0.08633, 0.6286, 0.08633, 0.4246, 0.09184, 0.4731, 0.09184, 0.4731, 0.09184, 0.4246, 0.09184, 0.6164, 0.08633, 0.6286, 0.08633, 0.6279, 0.04904, 0.6171, 0.04904, 0.6286, 0.08633, 0.6286, 0.08633, 0.6279, 0.04904, 0.6279, 0.04904, 0.6164, 0.08633, 0.6164, 0.08633, 0.6171, 0.04904, 0.6171, 0.04904, 0.6196, 0.042, 0.618, 0.05234, 0.618, 0.04778, 0.618, 0.04176, 0.618, 0.04176, 0.618, 0.04778, 0.6272, 0.04778, 0.6272, 0.04176, 0.6272, 0.04176, 0.6272, 0.04778, 0.6272, 0.05234, 0.6255, 0.042, 0.6255, 0.042, 0.6272, 0.05234, 0.618, 0.05234, 0.6196, 0.042, 0.618, 0.04176, 0.6272, 0.04176, 0.6255, 0.042, 0.6196, 0.042, 0.6272, 0.04778, 0.618, 0.04778, 0.618, 0.05234, 0.6272, 0.05234, 0.5405, 0.1032, 0.5405, 0.1224, 0.5405, 0.1224, 0.5405, 0.1032, 0.5405, 0.1032, 0.5405, 0.1224, 0.549, 0.1224, 0.549, 0.1032, 0.549, 0.1032, 0.549, 0.1224, 0.549, 0.1224, 0.549, 0.1032, 0.549, 0.1032, 0.549, 0.1224, 0.5405, 0.1224, 0.5405, 0.1032, 0.5405, 0.1032, 0.549, 0.1032, 0.549, 0.1032, 0.5405, 0.1032, 0.549, 0.1224, 0.5405, 0.1224, 0.5405, 0.1224, 0.549, 0.1224, 0.5277, 0.03917, 0.5277, 0.07802, 0.5277, 0.08018, 0.5277, 0.04133, 0.5277, 0.04133, 0.5277, 0.08018, 0.5412, 0.08018, 0.5412, 0.04133, 0.5412, 0.04133, 0.5412, 0.08018, 0.5412, 0.07802, 0.5412, 0.03917, 0.5412, 0.03917, 0.5412, 0.07802, 0.5277, 0.07802, 0.5277, 0.03917, 0.5277, 0.04133, 0.5412, 0.04133, 0.5412, 0.03917, 0.5277, 0.03917, 0.5412, 0.08018, 0.5277, 0.08018, 0.5277, 0.07802, 0.5412, 0.07802, 0.5269, 0.02635, 0.5269, 0.03637, 0.5269, 0.03637, 0.5269, 0.02635, 0.5269, 0.02635, 0.5269, 0.03637, 0.5416, 0.03637, 0.5416, 0.02635, 0.5416, 0.02635, 0.5416, 0.03637, 0.5416, 0.03637, 0.5416, 0.02635, 0.5416, 0.02635, 0.5416, 0.03637, 0.5269, 0.03637, 0.5269, 0.02635, 0.5269, 0.02635, 0.5416, 0.02635, 0.5416, 0.02635, 0.5269, 0.02635, 0.5416, 0.03637, 0.5269, 0.03637, 0.5269, 0.03637, 0.5416, 0.03637])
me_legmesh_001.materials.append(None)
me_legmesh_001.use_remesh_fix_poles = True
me_legmesh_001.use_remesh_preserve_attributes = False
me_legmesh_001.use_mirror_vertex_groups = False
me_legmesh_001.update()
me_cube_001 = bpy.data.meshes.new('Cube.001')
me_cube_001.from_pydata([(0.1783, -0.00264, -0.03123), (0.1, -0.0398, 0.06638), (0.1228, 0.05772, 0.01878), (0.06719, 0.03485, 0.08628), (0.08653, 0.03499, -0.1119), (0.05762, 0.08445, -0.03854), (0.1646, -0.01106, 0.1962), (0.1345, 0.05814, 0.1858), (0.2022, 0.04706, 0.3413), (0.1536, 0.1159, 0.2774), (0.1026, 0.04706, 0.4709), (0.07938, 0.1096, 0.4376), (-6.787e-19, 0.05059, 0.001934), (-6.787e-19, 0.01841, 0.09694), (0.0, -0.00264, -0.03123), (-7.466e-18, -0.0398, 0.06638), (4.751e-18, 0.076, -0.05431), (0.0, 0.03499, -0.1119), (0.007078, 0.06507, 0.1754), (0.007078, -0.01106, 0.1962), (-1.29e-17, 0.1101, 0.2832), (0.0, 0.04706, 0.3413), (-1.356e-33, 0.1071, 0.4434), (0.0, 0.04706, 0.4709)], [], [(12, 13, 3, 2), (2, 3, 1, 0), (16, 5, 4, 17), (2, 0, 4, 5), (12, 2, 5, 16), (19, 6, 8, 21), (1, 3, 7, 6), (15, 1, 6, 19), (6, 7, 9, 8), (8, 9, 11, 10), (21, 8, 10, 23), (11, 22, 23, 10), (7, 18, 20, 9), (9, 20, 22, 11), (0, 14, 17, 4), (3, 13, 18, 7), (0, 1, 15, 14)])
me_cube_001.polygons.foreach_set('use_smooth', [True] * 17)
_uv = me_cube_001.uv_layers.new(name='UVMap')
_uv.uv.foreach_set('vector', [0.01284, 0.8231, 0.01769, 0.8231, 0.01769, 0.8255, 0.01284, 0.8255, 0.01284, 0.8255, 0.01769, 0.8255, 0.01769, 0.8304, 0.01284, 0.8304, 0.01041, 0.8255, 0.01284, 0.8255, 0.01284, 0.8304, 0.01041, 0.8304, 0.01284, 0.8255, 0.01284, 0.8304, 0.01284, 0.8304, 0.01284, 0.8255, 0.01284, 0.8231, 0.01284, 0.8255, 0.01284, 0.8255, 0.01284, 0.8231, 0.01769, 0.8328, 0.01769, 0.8304, 0.01769, 0.8304, 0.01769, 0.8328, 0.01769, 0.8304, 0.01769, 0.8255, 0.01769, 0.8255, 0.01769, 0.8304, 0.01769, 0.8328, 0.01769, 0.8304, 0.01769, 0.8304, 0.01769, 0.8328, 0.01769, 0.8304, 0.01769, 0.8255, 0.01769, 0.8255, 0.01769, 0.8304, 0.01769, 0.8304, 0.01769, 0.8255, 0.01769, 0.8255, 0.01769, 0.8304, 0.01769, 0.8328, 0.01769, 0.8304, 0.01769, 0.8304, 0.01769, 0.8328, 0.01769, 0.8255, 0.02011, 0.8255, 0.02011, 0.8304, 0.01769, 0.8304, 0.01769, 0.8255, 0.01769, 0.8231, 0.01769, 0.8231, 0.01769, 0.8255, 0.01769, 0.8255, 0.01769, 0.8231, 0.01769, 0.8231, 0.01769, 0.8255, 0.01284, 0.8304, 0.01284, 0.8328, 0.01284, 0.8328, 0.01284, 0.8304, 0.01769, 0.8255, 0.01769, 0.8231, 0.01769, 0.8231, 0.01769, 0.8255, 0.01284, 0.8304, 0.01769, 0.8304, 0.01769, 0.8328, 0.01284, 0.8328])
me_cube_001.materials.append(None)
me_cube_001.use_remesh_fix_poles = True
me_cube_001.use_remesh_preserve_attributes = False
me_cube_001.use_mirror_vertex_groups = False
me_cube_001.update()
me_cube_003 = bpy.data.meshes.new('Cube.003')
me_cube_003.from_pydata([(0.0, -0.6465, -1.358), (0.0, -0.6465, 0.9233), (0.0, 1.937, -1.358), (0.0, 1.937, 0.9233), (1.157, -0.6465, -1.358), (1.157, -0.6465, 0.9233), (1.157, 1.937, -1.358), (1.157, 1.937, 0.9233), (1.86, 1.141, 1.007), (1.159, 1.169, 1.238), (1.86, 1.508, 1.007), (1.159, 1.481, 1.238), (2.442, 1.141, 1.752), (1.144, 1.169, 2.04), (2.442, 1.508, 1.752), (1.144, 1.481, 2.04), (2.762, 1.147, -0.763), (2.762, 1.503, -0.763), (3.602, 1.147, -0.3984), (3.602, 1.503, -0.3984), (3.054, 1.283, -4.024), (3.054, 1.581, -4.107), (4.173, 1.283, -3.577), (4.173, 1.581, -3.659), (1.057, 1.372, 1.929), (1.057, 1.372, 1.004), (1.057, 0.8035, 1.929), (1.057, 0.8035, 1.004), (0.6373, 1.372, 1.929), (0.6373, 1.372, 1.004), (0.6373, 0.8035, 1.929), (0.6373, 0.8035, 1.004), (1.491, 0.3538, 1.039), (1.491, 0.3538, -4.78), (1.491, -0.4329, 1.039), (1.491, -0.4329, -5.752), (1.238, 0.3538, 1.039), (1.238, 0.3538, -4.78), (1.238, -0.4329, 1.039), (1.238, -0.4329, -5.752), (1.507, 0.03661, 1.693), (1.507, 0.03661, 1.102), (1.507, -0.3266, 1.693), (1.507, -0.3266, 1.102), (1.143, 0.03661, 1.693), (1.143, 0.03661, 1.102), (1.143, -0.3266, 1.693), (1.143, -0.3266, 1.102)], [], [(0, 1, 3, 2), (2, 3, 7, 6), (6, 7, 5, 4), (4, 5, 1, 0), (2, 6, 4, 0), (7, 3, 1, 5), (8, 9, 11, 10), (10, 11, 15, 14), (14, 15, 13, 12), (12, 13, 9, 8), (10, 14, 19, 17), (15, 11, 9, 13), (18, 16, 20, 22), (8, 10, 17, 16), (14, 12, 18, 19), (12, 8, 16, 18), (21, 23, 22, 20), (17, 19, 23, 21), (19, 18, 22, 23), (16, 17, 21, 20), (24, 25, 27, 26), (26, 27, 31, 30), (30, 31, 29, 28), (28, 29, 25, 24), (26, 30, 28, 24), (31, 27, 25, 29), (32, 33, 35, 34), (34, 35, 39, 38), (38, 39, 37, 36), (36, 37, 33, 32), (34, 38, 36, 32), (39, 35, 33, 37), (40, 41, 43, 42), (42, 43, 47, 46), (46, 47, 45, 44), (44, 45, 41, 40), (42, 46, 44, 40), (47, 43, 41, 45)])
me_cube_003.polygons.foreach_set('use_smooth', [True] * 38)
_uv = me_cube_003.uv_layers.new(name='UVMap')
_uv.uv.foreach_set('vector', [0.5553, 0.0947, 0.5553, 0.1154, 0.5553, 0.1154, 0.5553, 0.0947, 0.5553, 0.0947, 0.5553, 0.1154, 0.5684, 0.1154, 0.5684, 0.0947, 0.5684, 0.0947, 0.5684, 0.1154, 0.5684, 0.1154, 0.5684, 0.0947, 0.5684, 0.0947, 0.5684, 0.1154, 0.5553, 0.1154, 0.5553, 0.0947, 0.5553, 0.0947, 0.5684, 0.0947, 0.5684, 0.0947, 0.5553, 0.0947, 0.5684, 0.1154, 0.5553, 0.1154, 0.5553, 0.1154, 0.5684, 0.1154, 0.4628, 0.1459, 0.4565, 0.148, 0.4565, 0.148, 0.4628, 0.1459, 0.4628, 0.1459, 0.4565, 0.148, 0.4563, 0.1553, 0.4681, 0.1527, 0.4681, 0.1527, 0.4563, 0.1553, 0.4563, 0.1553, 0.4681, 0.1527, 0.4681, 0.1527, 0.4563, 0.1553, 0.4565, 0.148, 0.4628, 0.1459, 0.4628, 0.1459, 0.4681, 0.1527, 0.4786, 0.1332, 0.471, 0.1299, 0.4563, 0.1553, 0.4565, 0.148, 0.4565, 0.148, 0.4563, 0.1553, 0.4786, 0.1332, 0.471, 0.1299, 0.4737, 0.09952, 0.4838, 0.1036, 0.4628, 0.1459, 0.4628, 0.1459, 0.471, 0.1299, 0.471, 0.1299, 0.4681, 0.1527, 0.4681, 0.1527, 0.4786, 0.1332, 0.4786, 0.1332, 0.4681, 0.1527, 0.4628, 0.1459, 0.471, 0.1299, 0.4786, 0.1332, 0.4737, 0.09952, 0.4838, 0.1036, 0.4838, 0.1036, 0.4737, 0.09952, 0.471, 0.1299, 0.4786, 0.1332, 0.4838, 0.1036, 0.4737, 0.09952, 0.4786, 0.1332, 0.4786, 0.1332, 0.4838, 0.1036, 0.4838, 0.1036, 0.471, 0.1299, 0.471, 0.1299, 0.4737, 0.09952, 0.4737, 0.09952, 0.5663, 0.1247, 0.5663, 0.1163, 0.5663, 0.1163, 0.5663, 0.1247, 0.5663, 0.1247, 0.5663, 0.1163, 0.5612, 0.1163, 0.5612, 0.1247, 0.5612, 0.1247, 0.5612, 0.1163, 0.5612, 0.1163, 0.5612, 0.1247, 0.5612, 0.1247, 0.5612, 0.1163, 0.5663, 0.1163, 0.5663, 0.1247, 0.5663, 0.1247, 0.5612, 0.1247, 0.5612, 0.1247, 0.5663, 0.1247, 0.5612, 0.1163, 0.5663, 0.1163, 0.5663, 0.1163, 0.5612, 0.1163, 0.4717, 0.1552, 0.4717, 0.1024, 0.4717, 0.0936, 0.4717, 0.1552, 0.4717, 0.1552, 0.4717, 0.0936, 0.4694, 0.0936, 0.4694, 0.1552, 0.4694, 0.1552, 0.4694, 0.0936, 0.4694, 0.1024, 0.4694, 0.1552, 0.4694, 0.1552, 0.4694, 0.1024, 0.4717, 0.1024, 0.4717, 0.1552, 0.4717, 0.1552, 0.4694, 0.1552, 0.4694, 0.1552, 0.4717, 0.1552, 0.4694, 0.0936, 0.4717, 0.0936, 0.4717, 0.1024, 0.4694, 0.1024, 0.5726, 0.1224, 0.5726, 0.117, 0.5726, 0.117, 0.5726, 0.1224, 0.5726, 0.1224, 0.5726, 0.117, 0.5693, 0.117, 0.5693, 0.1224, 0.5693, 0.1224, 0.5693, 0.117, 0.5693, 0.117, 0.5693, 0.1224, 0.5693, 0.1224, 0.5693, 0.117, 0.5726, 0.117, 0.5726, 0.1224, 0.5726, 0.1224, 0.5693, 0.1224, 0.5693, 0.1224, 0.5726, 0.1224, 0.5693, 0.117, 0.5726, 0.117, 0.5726, 0.117, 0.5693, 0.117])
me_cube_003.materials.append(mat_maintex)
me_cube_003.use_remesh_fix_poles = True
me_cube_003.use_remesh_preserve_attributes = False
me_cube_003.update()
arm_armature = bpy.data.armatures.new('Armature')  # bones are not reproduced

# ---- objects
ob_body = bpy.data.objects.new('Body', me_bodymesh)
ob_head = bpy.data.objects.new('Head', me_head)
ob_leg_l = bpy.data.objects.new('Leg.L', me_legmesh)
ob_arm_l = bpy.data.objects.new('Arm.L', me_armmesh)
ob_armature = bpy.data.objects.new('Armature', arm_armature)
ob_headset_mimi = bpy.data.objects.new('Headset|mimi', me_x)
ob_mask = bpy.data.objects.new('mask', me_001)
ob_headset_mimi_001 = bpy.data.objects.new('Headset|mimi.001', me_x)
ob_body_001 = bpy.data.objects.new('Body.001', me_bodymesh_001)
ob_cube = bpy.data.objects.new('Cube', me_cube)
ob_arm_l_001 = bpy.data.objects.new('Arm.L.001', me_armmesh_001)
ob_leg_l_001 = bpy.data.objects.new('Leg.L.001', me_legmesh_001)
ob_mount = bpy.data.objects.new('mount', me_cube_001)
ob_cube_001 = bpy.data.objects.new('Cube.001', me_cube_003)

# ---- transforms, parenting, visibility, modifiers, constraints
ob_body.parent = ob_armature
ob_body.location = (0.0, 0.0, 0.0)
ob_body.lock_rotations_4d = False
ob_body.empty_display_type = 'ARROWS'
ob_body.lineart.crease_threshold = 0.0
ob_body.material_slots[0].link = 'OBJECT'; ob_body.material_slots[0].material = mat_maintex
_vg = ob_body.vertex_groups.new(name='Hip')
_vg.add([0, 2, 7, 8, 17, 18, 24, 25, 28, 29], 1.0, 'REPLACE')
_vg = ob_body.vertex_groups.new(name='Arm1.L')
for _i, _w in zip([1, 3, 4, 5, 8, 9, 10, 11, 12, 13, 14, 15, 16, 19, 20, 22, 24, 25, 26, 27, 28], [0.04808, 0.003349, 0.00183, 0.002019, 0.0, 0.08511, 0.03583, 0.01647, 1.0, 1.0, 1.0, 1.0, 0.08931, 1.216e-05, 0.07866, 0.0, 0.0, 0.0, 0.01828, 3.457e-06, 0.0]): _vg.add([_i], _w, 'REPLACE')
_vg = ob_body.vertex_groups.new(name='Body')
for _i, _w in zip([1, 3, 4, 9, 10, 11, 16, 18, 19, 20, 21, 26, 27, 30, 31, 32, 33, 34, 35, 36, 37], [1.0, 1.0, 1.0, 1.0, 1.0, 1.0, 1.0, 1.0, 1.0, 1.0, 1.0, 1.0, 1.0, 0.0, 0.0, 0.0, 0.0, 0.0, 0.0, 0.0, 0.0]): _vg.add([_i], _w, 'REPLACE')
_vg = ob_body.vertex_groups.new(name='Leg1.L')
for _i, _w in zip([0, 2, 7, 8, 18, 24, 28, 29, 30, 31, 32, 33, 34, 35, 36, 37], [0.0, 0.0, 0.0, 0.0, 0.0, 0.0, 0.0, 0.0, 1.0, 1.0, 1.0, 1.0, 1.0, 1.0, 1.0, 1.0]): _vg.add([_i], _w, 'REPLACE')
_vg = ob_body.vertex_groups.new(name='Arm1.R')
_vg = ob_body.vertex_groups.new(name='Leg1.R')
_vg = ob_body.vertex_groups.new(name='Head')
_vg.add([5, 6, 22, 23], 1.0, 'REPLACE')
_m = ob_body.modifiers.new('Mirror', 'MIRROR')
_m = ob_body.modifiers.new('Armature', 'ARMATURE')
_m.object = ob_armature
_m = ob_body.modifiers.new('Auto Smooth', 'NODES')
_m.node_group = ng_auto_smooth
_gi = [s.identifier for s in ng_auto_smooth.interface.items_tree if s.item_type == 'SOCKET' and s.in_out == 'INPUT']
_m[_gi[1]] = 3.142  # Angle
ob_head.parent = ob_armature
ob_head.location = (0.0, 2.954e-08, 0.9189)
ob_head.lineart.crease_threshold = 0.0
ob_head.material_slots[0].link = 'OBJECT'; ob_head.material_slots[0].material = mat_maintex
_vg = ob_head.vertex_groups.new(name='Hip')
_vg = ob_head.vertex_groups.new(name='Head')
_vg = ob_head.vertex_groups.new(name='Arm1.L')
_vg = ob_head.vertex_groups.new(name='Arm2.L')
_vg = ob_head.vertex_groups.new(name='Hand.L')
_vg = ob_head.vertex_groups.new(name='Body')
_vg = ob_head.vertex_groups.new(name='Leg1.L')
_vg = ob_head.vertex_groups.new(name='Leg2.L')
_vg = ob_head.vertex_groups.new(name='Foot.L')
_vg = ob_head.vertex_groups.new(name='Leg1.R')
_vg = ob_head.vertex_groups.new(name='Leg2.R')
_vg = ob_head.vertex_groups.new(name='Foot.R')
_vg = ob_head.vertex_groups.new(name='Rear')
_vg = ob_head.vertex_groups.new(name='Arm1.R')
_vg = ob_head.vertex_groups.new(name='Arm2.R')
_vg = ob_head.vertex_groups.new(name='Hand.R')
_m = ob_head.modifiers.new('Mirror', 'MIRROR')
_m = ob_head.modifiers.new('Armature', 'ARMATURE')
_m.object = ob_armature
ob_leg_l.parent = ob_armature
ob_leg_l.location = (0.0, 0.0, 0.0)
ob_leg_l.lineart.crease_threshold = 0.0
ob_leg_l.material_slots[0].link = 'OBJECT'; ob_leg_l.material_slots[0].material = mat_maintex
_vg = ob_leg_l.vertex_groups.new(name='Leg1.L')
_vg.add([0, 1, 2, 3, 4, 5, 6, 7], 1.0, 'REPLACE')
_vg = ob_leg_l.vertex_groups.new(name='Leg2.L')
_vg.add([8, 9, 10, 11], 1.0, 'REPLACE')
_vg = ob_leg_l.vertex_groups.new(name='Foot.L')
_vg.add([12, 13, 14, 15, 16, 17, 18, 19], 1.0, 'REPLACE')
_vg = ob_leg_l.vertex_groups.new(name='Leg1.R')
_vg = ob_leg_l.vertex_groups.new(name='Leg2.R')
_vg = ob_leg_l.vertex_groups.new(name='Foot.R')
_m = ob_leg_l.modifiers.new('Mirror', 'MIRROR')
_m = ob_leg_l.modifiers.new('Armature', 'ARMATURE')
_m.object = ob_armature
_m = ob_leg_l.modifiers.new('Auto Smooth', 'NODES')
_m.node_group = ng_auto_smooth
_gi = [s.identifier for s in ng_auto_smooth.interface.items_tree if s.item_type == 'SOCKET' and s.in_out == 'INPUT']
_m[_gi[1]] = 3.142  # Angle
ob_arm_l.parent = ob_armature
ob_arm_l.location = (0.0, 0.0, 0.0)
ob_arm_l.lineart.crease_threshold = 0.0
ob_arm_l.material_slots[0].link = 'OBJECT'; ob_arm_l.material_slots[0].material = mat_maintex
_vg = ob_arm_l.vertex_groups.new(name='Arm1.L')
_vg.add([0, 1, 2, 3, 4, 5, 6, 7], 1.0, 'REPLACE')
_vg = ob_arm_l.vertex_groups.new(name='Arm2.L')
_vg.add([8, 9, 10, 11], 1.0, 'REPLACE')
_vg = ob_arm_l.vertex_groups.new(name='Hand.L')
_vg.add([12, 13, 14, 15, 16, 17, 18, 19, 20, 21, 22, 23, 24, 25, 26, 27, 28, 29, 30, 31], 1.0, 'REPLACE')
_vg = ob_arm_l.vertex_groups.new(name='Arm1.R')
_vg = ob_arm_l.vertex_groups.new(name='Arm2.R')
_vg = ob_arm_l.vertex_groups.new(name='Hand.R')
_m = ob_arm_l.modifiers.new('Mirror', 'MIRROR')
_m = ob_arm_l.modifiers.new('Armature', 'ARMATURE')
_m.object = ob_armature
_m = ob_arm_l.modifiers.new('Auto Smooth', 'NODES')
_m.node_group = ng_auto_smooth
_gi = [s.identifier for s in ng_auto_smooth.interface.items_tree if s.item_type == 'SOCKET' and s.in_out == 'INPUT']
_m[_gi[1]] = 3.142  # Angle
ob_armature.location = (0.0, 0.0, 0.0)
ob_armature.lineart.crease_threshold = 0.0
ob_headset_mimi.location = (0.0, 0.0, 1.139)
_vg = ob_headset_mimi.vertex_groups.new(name='Head')
_vg.add([0, 1, 2, 3, 4, 5, 6, 7, 8, 9, 10, 11], 1.0, 'REPLACE')
_m = ob_headset_mimi.modifiers.new('ミラー', 'MIRROR')
_m = ob_headset_mimi.modifiers.new('アーマチュア', 'ARMATURE')
_m.object = ob_armature
ob_mask.location = (-1.71e-17, -0.2201, 0.7054)
_vg = ob_mask.vertex_groups.new(name='Head')
_vg.add([0, 1, 2, 3, 4, 5, 6, 7, 8, 9, 10, 11, 12, 13, 14, 15], 1.0, 'REPLACE')
_m = ob_mask.modifiers.new('ミラー', 'MIRROR')
_m = ob_mask.modifiers.new('アーマチュア', 'ARMATURE')
_m.object = ob_armature
ob_headset_mimi_001.location = (0.002989, 0.002989, 0.9293)
_vg = ob_headset_mimi_001.vertex_groups.new(name='Head')
_vg.add([0, 1, 2, 3, 4, 5, 6, 7, 8, 9, 10, 11], 1.0, 'REPLACE')
_m = ob_headset_mimi_001.modifiers.new('ミラー', 'MIRROR')
_m = ob_headset_mimi_001.modifiers.new('アーマチュア', 'ARMATURE')
_m.object = ob_armature
ob_body_001.parent = ob_armature
ob_body_001.location = (0.0, 0.0, 0.0)
ob_body_001.lock_rotations_4d = False
ob_body_001.empty_display_type = 'ARROWS'
ob_body_001.lineart.crease_threshold = 0.0
ob_body_001.material_slots[0].link = 'OBJECT'; ob_body_001.material_slots[0].material = mat_maintex
_vg = ob_body_001.vertex_groups.new(name='Hip')
_vg.add([0, 2, 7, 8, 17, 18, 24, 25, 28, 29], 1.0, 'REPLACE')
_vg = ob_body_001.vertex_groups.new(name='Arm1.L')
for _i, _w in zip([1, 3, 4, 5, 8, 9, 10, 11, 12, 13, 14, 15, 16, 19, 20, 22, 24, 25, 26, 27, 28], [0.04808, 0.003349, 0.00183, 0.002019, 0.0, 0.08511, 0.03583, 0.01647, 1.0, 1.0, 1.0, 1.0, 0.08931, 1.216e-05, 0.07866, 0.0, 0.0, 0.0, 0.01828, 3.457e-06, 0.0]): _vg.add([_i], _w, 'REPLACE')
_vg = ob_body_001.vertex_groups.new(name='Body')
for _i, _w in zip([1, 3, 4, 9, 10, 11, 16, 18, 19, 20, 21, 26, 27, 30, 31, 32, 33, 34, 35, 36, 37], [1.0, 1.0, 1.0, 1.0, 1.0, 1.0, 1.0, 1.0, 1.0, 1.0, 1.0, 1.0, 1.0, 0.0, 0.0, 0.0, 0.0, 0.0, 0.0, 0.0, 0.0]): _vg.add([_i], _w, 'REPLACE')
_vg = ob_body_001.vertex_groups.new(name='Leg1.L')
for _i, _w in zip([0, 2, 7, 8, 18, 24, 28, 29, 30, 31, 32, 33, 34, 35, 36, 37], [0.0, 0.0, 0.0, 0.0, 0.0, 0.0, 0.0, 0.0, 1.0, 1.0, 1.0, 1.0, 1.0, 1.0, 1.0, 1.0]): _vg.add([_i], _w, 'REPLACE')
_vg = ob_body_001.vertex_groups.new(name='Arm1.R')
_vg = ob_body_001.vertex_groups.new(name='Leg1.R')
_vg = ob_body_001.vertex_groups.new(name='Head')
_vg.add([5, 6, 22, 23], 1.0, 'REPLACE')
_m = ob_body_001.modifiers.new('Mirror', 'MIRROR')
_m = ob_body_001.modifiers.new('Armature', 'ARMATURE')
_m.object = ob_armature
_m = ob_body_001.modifiers.new('Auto Smooth', 'NODES')
_m.node_group = ng_auto_smooth
_gi = [s.identifier for s in ng_auto_smooth.interface.items_tree if s.item_type == 'SOCKET' and s.in_out == 'INPUT']
_m[_gi[1]] = 3.142  # Angle
ob_cube.parent = ob_armature
ob_cube.location = (4.79e-09, -0.1096, 0.05479)
ob_cube.rotation_euler = (-1.571, 8.742e-08, 8.742e-08)
_m = ob_cube.modifiers.new('Mirror', 'MIRROR')
ob_arm_l_001.parent = ob_armature
ob_arm_l_001.location = (0.0, 0.0, 0.0)
ob_arm_l_001.lineart.crease_threshold = 0.0
ob_arm_l_001.material_slots[0].link = 'OBJECT'; ob_arm_l_001.material_slots[0].material = mat_maintex
_vg = ob_arm_l_001.vertex_groups.new(name='Arm1.L')
_vg.add([0, 1, 2, 3, 4, 5, 6, 7, 32, 33, 34, 35, 36, 37, 38, 39, 40, 41, 42, 43, 44, 45, 46, 47], 1.0, 'REPLACE')
_vg = ob_arm_l_001.vertex_groups.new(name='Arm2.L')
_vg.add([8, 9, 10, 11, 40, 41, 42, 43, 44, 45, 46, 47], 1.0, 'REPLACE')
_vg = ob_arm_l_001.vertex_groups.new(name='Hand.L')
_vg.add([12, 13, 14, 15, 16, 17, 18, 19, 20, 21, 22, 23, 24, 25, 26, 27, 28, 29, 30, 31], 1.0, 'REPLACE')
_vg = ob_arm_l_001.vertex_groups.new(name='Arm1.R')
_vg = ob_arm_l_001.vertex_groups.new(name='Arm2.R')
_vg = ob_arm_l_001.vertex_groups.new(name='Hand.R')
_m = ob_arm_l_001.modifiers.new('Mirror', 'MIRROR')
_m = ob_arm_l_001.modifiers.new('Armature', 'ARMATURE')
_m.object = ob_armature
_m = ob_arm_l_001.modifiers.new('Auto Smooth', 'NODES')
_m.node_group = ng_auto_smooth
_gi = [s.identifier for s in ng_auto_smooth.interface.items_tree if s.item_type == 'SOCKET' and s.in_out == 'INPUT']
_m[_gi[1]] = 3.142  # Angle
ob_leg_l_001.parent = ob_armature
ob_leg_l_001.location = (0.0, 0.0, 0.0)
ob_leg_l_001.lineart.crease_threshold = 0.0
ob_leg_l_001.material_slots[0].link = 'OBJECT'; ob_leg_l_001.material_slots[0].material = mat_maintex
_vg = ob_leg_l_001.vertex_groups.new(name='Leg1.L')
_vg.add([0, 1, 2, 3, 4, 5, 6, 7, 20, 21, 22, 23, 24, 25, 26, 27], 1.0, 'REPLACE')
_vg = ob_leg_l_001.vertex_groups.new(name='Leg2.L')
_vg.add([8, 9, 10, 11, 28, 29, 30, 31, 32, 33, 34, 35], 1.0, 'REPLACE')
_vg = ob_leg_l_001.vertex_groups.new(name='Foot.L')
_vg.add([12, 13, 14, 15, 16, 17, 18, 19, 36, 37, 38, 39, 40, 41, 42, 43], 1.0, 'REPLACE')
_vg = ob_leg_l_001.vertex_groups.new(name='Leg1.R')
_vg = ob_leg_l_001.vertex_groups.new(name='Leg2.R')
_vg = ob_leg_l_001.vertex_groups.new(name='Foot.R')
_m = ob_leg_l_001.modifiers.new('Mirror', 'MIRROR')
_m = ob_leg_l_001.modifiers.new('Armature', 'ARMATURE')
_m.object = ob_armature
_m = ob_leg_l_001.modifiers.new('Auto Smooth', 'NODES')
_m.node_group = ng_auto_smooth
_gi = [s.identifier for s in ng_auto_smooth.interface.items_tree if s.item_type == 'SOCKET' and s.in_out == 'INPUT']
_m[_gi[1]] = 3.142  # Angle
ob_mount.parent = ob_armature
ob_mount.location = (-2.108e-08, -0.3298, 0.08841)
ob_mount.rotation_euler = (-1.571, -2.351e-07, -2.417e-07)
ob_mount.lineart.crease_threshold = 0.0
ob_mount.material_slots[0].link = 'OBJECT'; ob_mount.material_slots[0].material = mat_maintex
_vg = ob_mount.vertex_groups.new(name='Rear')
_m = ob_mount.modifiers.new('Mirror', 'MIRROR')
ob_cube_001.parent = ob_mount
ob_cube_001.matrix_parent_inverse = Matrix(((1.0, -0.0, 0.0, -8.625e-33), (-0.0, 1.0, -0.0, -0.1749), (0.0, -0.0, 1.0, -3.884e-17), (-0.0, 0.0, -0.0, 1.0)))
ob_cube_001.location = (6.928e-17, 0.4196, 0.312)
ob_cube_001.scale = (0.1814, 0.1814, 0.1814)
_m = ob_cube_001.modifiers.new('Mirror', 'MIRROR')

# ---- collection membership
scene.collection.objects.link(ob_body)
scene.collection.objects.link(ob_head)
scene.collection.objects.link(ob_leg_l)
scene.collection.objects.link(ob_arm_l)
scene.collection.objects.link(ob_armature)
col_h134.objects.link(ob_headset_mimi)
col_h134.objects.link(ob_mask)
col_h138.objects.link(ob_headset_mimi_001)
col_h138.objects.link(ob_mask)
col_h142.objects.link(ob_headset_mimi)
col_h146.objects.link(ob_headset_mimi_001)
col_b102.objects.link(ob_body_001)
col_b102.objects.link(ob_cube)
col_a98.objects.link(ob_arm_l_001)
col_l110.objects.link(ob_leg_l_001)
col_r142.objects.link(ob_mount)
col_r142.objects.link(ob_cube_001)
def _layer_coll(name, lc=None):
    lc = lc or bpy.context.view_layer.layer_collection
    for c in lc.children:
        if c.name == name: return c
        r = _layer_coll(name, c)
        if r: return r
_layer_coll('h134').exclude = True
_layer_coll('h138').exclude = True
_layer_coll('h142').exclude = True
_layer_coll('h146').exclude = True

# ---- scene / render settings (as saved in the file)
scene.frame_start = 1; scene.frame_end = 120; scene.frame_set(73)
scene.render.engine = 'BLENDER_EEVEE_NEXT'
scene.render.fps = 60
scene.cycles.use_denoising = False
scene.cycles.samples = 128
scene.cycles.sampling_pattern = 'TABULATED_SOBOL'
scene.cycles.use_adaptive_sampling = False
scene.cycles.use_light_tree = False
scene.view_settings.view_transform = 'Filmic'
bpy.context.view_layer.update()

# ---- added for rendering (the .blend has no active camera and no usable light): camera, sun
cam_auto = bpy.data.cameras.new('AutoCamera')
cam_auto.lens = 50.0
cam_auto.sensor_width = 36.0
cam_auto.clip_end = 1000.0
ob_auto_camera = bpy.data.objects.new('AutoCamera', cam_auto)
scene.collection.objects.link(ob_auto_camera)
ob_auto_camera.location = (3.94602, -5.08966, 2.68546)
ob_auto_camera.rotation_euler = (1.09748, -7.21219e-08, 0.694738)
scene.camera = ob_auto_camera
light_auto_sun = bpy.data.lights.new('AutoSun', 'SUN')
light_auto_sun.energy = 3.0
light_auto_sun.angle = 0.0523599
ob_auto_sun = bpy.data.objects.new('AutoSun', light_auto_sun)
scene.collection.objects.link(ob_auto_sun)
ob_auto_sun.rotation_euler = (0.872665, 0.174533, 0.523599)
bpy.context.view_layer.update()
